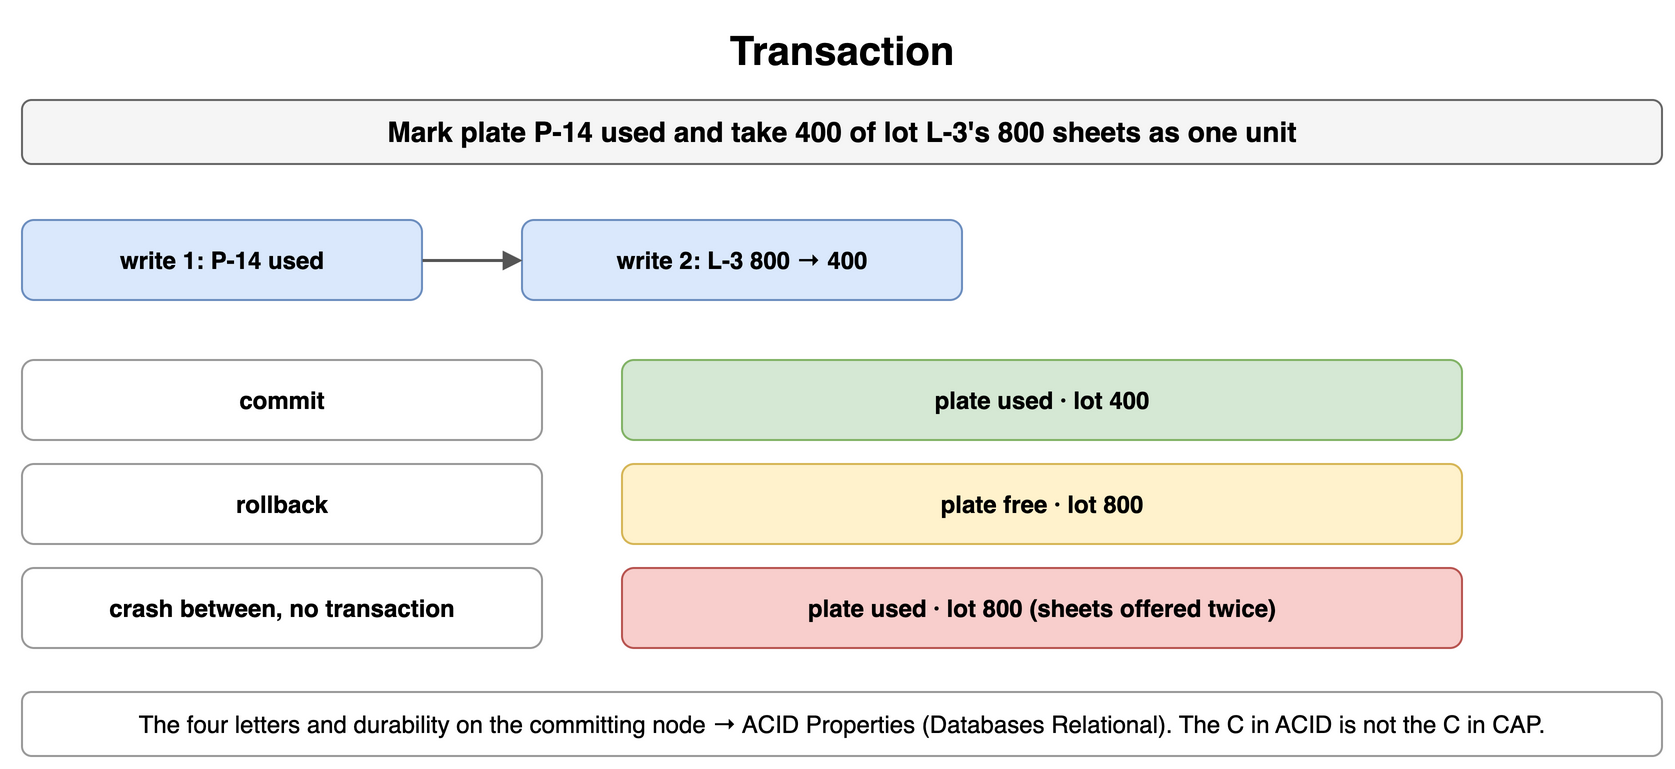

The diagram above was exported from draw.io. Its source (the exported page's mxGraphModel, read from the mxfile embedded in the PNG):
<mxGraphModel dx="900" dy="392" grid="1" gridSize="10" guides="1" tooltips="1" connect="1" arrows="1" fold="1" page="1" pageScale="1" pageWidth="900" pageHeight="392" math="0" shadow="0">
  <root>
    <mxCell id="0" />
    <mxCell id="1" parent="0" />
    <mxCell id="a1" value="Transaction" style="text;html=1;align=center;verticalAlign=middle;whiteSpace=wrap;fontSize=20;fontStyle=1;" vertex="1" parent="1">
      <mxGeometry x="40" y="10" width="820" height="30" as="geometry" />
    </mxCell>
    <mxCell id="a2" value="Mark plate P-14 used and take 400 of lot L-3's 800 sheets as one unit" style="rounded=1;whiteSpace=wrap;html=1;fillColor=#f5f5f5;strokeColor=#666666;fontStyle=1;fontSize=14;" vertex="1" parent="1">
      <mxGeometry x="40" y="50" width="820" height="32" as="geometry" />
    </mxCell>
    <mxCell id="a3" value="write 1: P-14 used" style="rounded=1;whiteSpace=wrap;html=1;fillColor=#dae8fc;strokeColor=#6c8ebf;fontSize=12;align=center;fontStyle=1;" vertex="1" parent="1">
      <mxGeometry x="40" y="110" width="200" height="40" as="geometry" />
    </mxCell>
    <mxCell id="a4" value="write 2: L-3 800 → 400" style="rounded=1;whiteSpace=wrap;html=1;fillColor=#dae8fc;strokeColor=#6c8ebf;fontSize=12;align=center;fontStyle=1;" vertex="1" parent="1">
      <mxGeometry x="290" y="110" width="220" height="40" as="geometry" />
    </mxCell>
    <mxCell id="a5" value="" style="endArrow=block;endSize=6;html=1;strokeWidth=1.5;strokeColor=#555555;fontSize=11;labelBackgroundColor=#ffffff;" edge="1" parent="1" source="a3" target="a4">
      <mxGeometry relative="1" as="geometry" />
    </mxCell>
    <mxCell id="a6" value="commit" style="rounded=1;whiteSpace=wrap;html=1;fillColor=#ffffff;strokeColor=#999999;fontSize=12;align=center;fontStyle=1;" vertex="1" parent="1">
      <mxGeometry x="40" y="180" width="260" height="40" as="geometry" />
    </mxCell>
    <mxCell id="a7" value="plate used · lot 400" style="rounded=1;whiteSpace=wrap;html=1;fillColor=#d5e8d4;strokeColor=#82b366;fontSize=12;align=center;fontStyle=1;" vertex="1" parent="1">
      <mxGeometry x="340" y="180" width="420" height="40" as="geometry" />
    </mxCell>
    <mxCell id="a8" value="rollback" style="rounded=1;whiteSpace=wrap;html=1;fillColor=#ffffff;strokeColor=#999999;fontSize=12;align=center;fontStyle=1;" vertex="1" parent="1">
      <mxGeometry x="40" y="232" width="260" height="40" as="geometry" />
    </mxCell>
    <mxCell id="a9" value="plate free · lot 800" style="rounded=1;whiteSpace=wrap;html=1;fillColor=#fff2cc;strokeColor=#d6b656;fontSize=12;align=center;fontStyle=1;" vertex="1" parent="1">
      <mxGeometry x="340" y="232" width="420" height="40" as="geometry" />
    </mxCell>
    <mxCell id="a10" value="crash between, no transaction" style="rounded=1;whiteSpace=wrap;html=1;fillColor=#ffffff;strokeColor=#999999;fontSize=12;align=center;fontStyle=1;" vertex="1" parent="1">
      <mxGeometry x="40" y="284" width="260" height="40" as="geometry" />
    </mxCell>
    <mxCell id="a11" value="plate used · lot 800 (sheets offered twice)" style="rounded=1;whiteSpace=wrap;html=1;fillColor=#f8cecc;strokeColor=#b85450;fontSize=12;align=center;fontStyle=1;" vertex="1" parent="1">
      <mxGeometry x="340" y="284" width="420" height="40" as="geometry" />
    </mxCell>
    <mxCell id="a12" value="The four letters and durability on the committing node → ACID Properties (Databases Relational). The C in ACID is not the C in CAP." style="rounded=1;whiteSpace=wrap;html=1;fillColor=#ffffff;strokeColor=#999999;fontSize=12;align=center;" vertex="1" parent="1">
      <mxGeometry x="40" y="346" width="820" height="32" as="geometry" />
    </mxCell>
  </root>
</mxGraphModel>